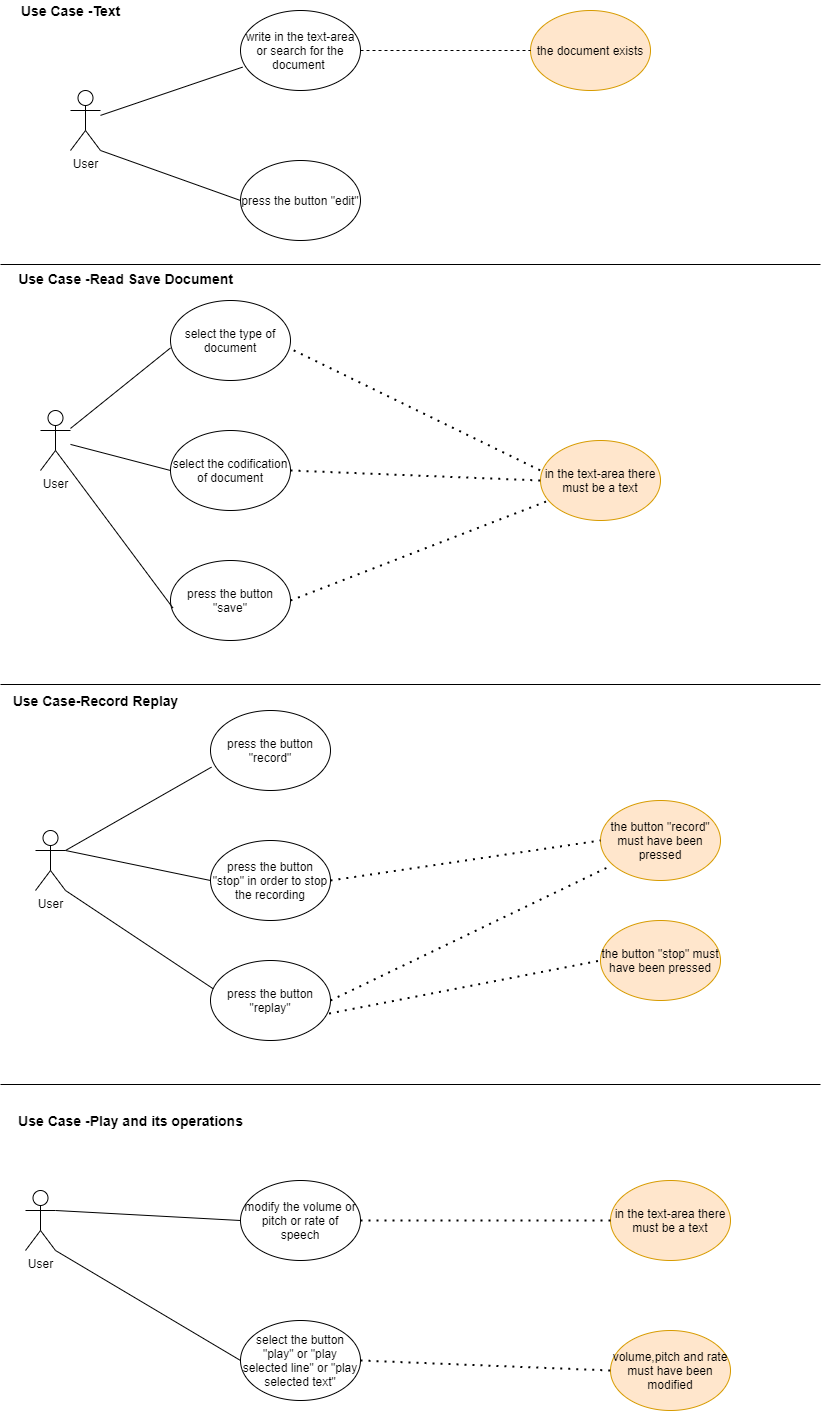

The diagram above was exported from draw.io. Its source (the exported page's mxGraphModel, read from the mxfile embedded in the PNG):
<mxGraphModel dx="1038" dy="580" grid="1" gridSize="10" guides="1" tooltips="1" connect="1" arrows="1" fold="1" page="1" pageScale="1" pageWidth="827" pageHeight="1169" math="0" shadow="0">
  <root>
    <mxCell id="0" />
    <mxCell id="1" parent="0" />
    <mxCell id="II4kyfhKwLcufL6OgG8y-1" value="User" style="shape=umlActor;verticalLabelPosition=bottom;verticalAlign=top;html=1;outlineConnect=0;" vertex="1" parent="1">
      <mxGeometry x="70" y="100" width="30" height="60" as="geometry" />
    </mxCell>
    <mxCell id="II4kyfhKwLcufL6OgG8y-2" value="write in the text-area or search for the document&amp;nbsp;" style="ellipse;whiteSpace=wrap;html=1;" vertex="1" parent="1">
      <mxGeometry x="240" y="20" width="120" height="80" as="geometry" />
    </mxCell>
    <mxCell id="II4kyfhKwLcufL6OgG8y-5" value="press the button &quot;edit&quot;" style="ellipse;whiteSpace=wrap;html=1;" vertex="1" parent="1">
      <mxGeometry x="240" y="170" width="120" height="80" as="geometry" />
    </mxCell>
    <mxCell id="II4kyfhKwLcufL6OgG8y-6" value="the document exists" style="ellipse;whiteSpace=wrap;html=1;fillColor=#ffe6cc;strokeColor=#d79b00;" vertex="1" parent="1">
      <mxGeometry x="530" y="20" width="120" height="80" as="geometry" />
    </mxCell>
    <mxCell id="II4kyfhKwLcufL6OgG8y-7" value="" style="endArrow=none;html=1;entryX=0.017;entryY=0.708;entryDx=0;entryDy=0;entryPerimeter=0;" edge="1" parent="1" source="II4kyfhKwLcufL6OgG8y-1" target="II4kyfhKwLcufL6OgG8y-2">
      <mxGeometry width="50" height="50" relative="1" as="geometry">
        <mxPoint x="390" y="300" as="sourcePoint" />
        <mxPoint x="440" y="250" as="targetPoint" />
      </mxGeometry>
    </mxCell>
    <mxCell id="II4kyfhKwLcufL6OgG8y-8" value="" style="endArrow=none;html=1;exitX=1;exitY=1;exitDx=0;exitDy=0;exitPerimeter=0;entryX=0;entryY=0.5;entryDx=0;entryDy=0;" edge="1" parent="1" source="II4kyfhKwLcufL6OgG8y-1" target="II4kyfhKwLcufL6OgG8y-5">
      <mxGeometry width="50" height="50" relative="1" as="geometry">
        <mxPoint x="390" y="300" as="sourcePoint" />
        <mxPoint x="440" y="250" as="targetPoint" />
      </mxGeometry>
    </mxCell>
    <mxCell id="II4kyfhKwLcufL6OgG8y-9" value="" style="endArrow=none;dashed=1;html=1;exitX=1;exitY=0.5;exitDx=0;exitDy=0;entryX=0;entryY=0.5;entryDx=0;entryDy=0;" edge="1" parent="1" source="II4kyfhKwLcufL6OgG8y-2" target="II4kyfhKwLcufL6OgG8y-6">
      <mxGeometry width="50" height="50" relative="1" as="geometry">
        <mxPoint x="390" y="300" as="sourcePoint" />
        <mxPoint x="440" y="250" as="targetPoint" />
      </mxGeometry>
    </mxCell>
    <mxCell id="II4kyfhKwLcufL6OgG8y-12" value="&lt;b&gt;&lt;font style=&quot;font-size: 14px&quot;&gt;Use Case -Text&lt;/font&gt;&lt;/b&gt;" style="text;html=1;align=center;verticalAlign=middle;resizable=0;points=[];autosize=1;strokeColor=none;" vertex="1" parent="1">
      <mxGeometry x="15" y="10" width="110" height="20" as="geometry" />
    </mxCell>
    <mxCell id="II4kyfhKwLcufL6OgG8y-13" value="" style="line;strokeWidth=1;fillColor=none;align=left;verticalAlign=middle;spacingTop=-1;spacingLeft=3;spacingRight=3;rotatable=0;labelPosition=right;points=[];portConstraint=eastwest;" vertex="1" parent="1">
      <mxGeometry y="270" width="820" height="8" as="geometry" />
    </mxCell>
    <mxCell id="II4kyfhKwLcufL6OgG8y-14" value="&lt;b&gt;&lt;font style=&quot;font-size: 14px&quot;&gt;Use Case -Read Save Document&lt;br&gt;&lt;/font&gt;&lt;/b&gt;" style="text;html=1;align=center;verticalAlign=middle;resizable=0;points=[];autosize=1;strokeColor=none;" vertex="1" parent="1">
      <mxGeometry x="10" y="278" width="230" height="20" as="geometry" />
    </mxCell>
    <mxCell id="II4kyfhKwLcufL6OgG8y-15" value="User" style="shape=umlActor;verticalLabelPosition=bottom;verticalAlign=top;html=1;outlineConnect=0;" vertex="1" parent="1">
      <mxGeometry x="40" y="420" width="30" height="60" as="geometry" />
    </mxCell>
    <mxCell id="II4kyfhKwLcufL6OgG8y-16" value="select the type of document" style="ellipse;whiteSpace=wrap;html=1;" vertex="1" parent="1">
      <mxGeometry x="170" y="310" width="120" height="80" as="geometry" />
    </mxCell>
    <mxCell id="II4kyfhKwLcufL6OgG8y-17" value="select the codification of document" style="ellipse;whiteSpace=wrap;html=1;" vertex="1" parent="1">
      <mxGeometry x="170" y="440" width="120" height="80" as="geometry" />
    </mxCell>
    <mxCell id="II4kyfhKwLcufL6OgG8y-18" value="press the button &quot;save&quot;" style="ellipse;whiteSpace=wrap;html=1;" vertex="1" parent="1">
      <mxGeometry x="170" y="570" width="120" height="80" as="geometry" />
    </mxCell>
    <mxCell id="II4kyfhKwLcufL6OgG8y-19" value="" style="endArrow=none;html=1;entryX=0;entryY=0.593;entryDx=0;entryDy=0;entryPerimeter=0;" edge="1" parent="1" source="II4kyfhKwLcufL6OgG8y-15" target="II4kyfhKwLcufL6OgG8y-16">
      <mxGeometry width="50" height="50" relative="1" as="geometry">
        <mxPoint x="400" y="600" as="sourcePoint" />
        <mxPoint x="450" y="550" as="targetPoint" />
      </mxGeometry>
    </mxCell>
    <mxCell id="II4kyfhKwLcufL6OgG8y-20" value="" style="endArrow=none;html=1;entryX=0;entryY=0.5;entryDx=0;entryDy=0;" edge="1" parent="1" source="II4kyfhKwLcufL6OgG8y-15" target="II4kyfhKwLcufL6OgG8y-17">
      <mxGeometry width="50" height="50" relative="1" as="geometry">
        <mxPoint x="400" y="600" as="sourcePoint" />
        <mxPoint x="450" y="550" as="targetPoint" />
      </mxGeometry>
    </mxCell>
    <mxCell id="II4kyfhKwLcufL6OgG8y-21" value="" style="endArrow=none;html=1;exitX=1;exitY=1;exitDx=0;exitDy=0;exitPerimeter=0;entryX=0.02;entryY=0.593;entryDx=0;entryDy=0;entryPerimeter=0;" edge="1" parent="1" source="II4kyfhKwLcufL6OgG8y-15" target="II4kyfhKwLcufL6OgG8y-18">
      <mxGeometry width="50" height="50" relative="1" as="geometry">
        <mxPoint x="400" y="600" as="sourcePoint" />
        <mxPoint x="450" y="550" as="targetPoint" />
      </mxGeometry>
    </mxCell>
    <mxCell id="II4kyfhKwLcufL6OgG8y-22" value="in the text-area there must be a text" style="ellipse;whiteSpace=wrap;html=1;fillColor=#ffe6cc;strokeColor=#d79b00;" vertex="1" parent="1">
      <mxGeometry x="540" y="450" width="120" height="80" as="geometry" />
    </mxCell>
    <mxCell id="II4kyfhKwLcufL6OgG8y-23" value="" style="endArrow=none;dashed=1;html=1;dashPattern=1 3;strokeWidth=2;exitX=1;exitY=0.5;exitDx=0;exitDy=0;entryX=0;entryY=0.5;entryDx=0;entryDy=0;" edge="1" parent="1" source="II4kyfhKwLcufL6OgG8y-17" target="II4kyfhKwLcufL6OgG8y-22">
      <mxGeometry width="50" height="50" relative="1" as="geometry">
        <mxPoint x="400" y="470" as="sourcePoint" />
        <mxPoint x="450" y="420" as="targetPoint" />
      </mxGeometry>
    </mxCell>
    <mxCell id="II4kyfhKwLcufL6OgG8y-24" value="" style="endArrow=none;dashed=1;html=1;dashPattern=1 3;strokeWidth=2;exitX=1.027;exitY=0.623;exitDx=0;exitDy=0;exitPerimeter=0;entryX=0;entryY=0.375;entryDx=0;entryDy=0;entryPerimeter=0;" edge="1" parent="1" source="II4kyfhKwLcufL6OgG8y-16" target="II4kyfhKwLcufL6OgG8y-22">
      <mxGeometry width="50" height="50" relative="1" as="geometry">
        <mxPoint x="400" y="470" as="sourcePoint" />
        <mxPoint x="450" y="420" as="targetPoint" />
      </mxGeometry>
    </mxCell>
    <mxCell id="II4kyfhKwLcufL6OgG8y-25" value="" style="endArrow=none;dashed=1;html=1;dashPattern=1 3;strokeWidth=2;exitX=1;exitY=0.5;exitDx=0;exitDy=0;" edge="1" parent="1" source="II4kyfhKwLcufL6OgG8y-18" target="II4kyfhKwLcufL6OgG8y-22">
      <mxGeometry width="50" height="50" relative="1" as="geometry">
        <mxPoint x="400" y="470" as="sourcePoint" />
        <mxPoint x="450" y="420" as="targetPoint" />
      </mxGeometry>
    </mxCell>
    <mxCell id="II4kyfhKwLcufL6OgG8y-32" value="" style="line;strokeWidth=1;fillColor=none;align=left;verticalAlign=middle;spacingTop=-1;spacingLeft=3;spacingRight=3;rotatable=0;labelPosition=right;points=[];portConstraint=eastwest;" vertex="1" parent="1">
      <mxGeometry y="690" width="820" height="8" as="geometry" />
    </mxCell>
    <mxCell id="II4kyfhKwLcufL6OgG8y-33" value="&lt;b&gt;&lt;font style=&quot;font-size: 14px&quot;&gt;Use Case-Record Replay&lt;/font&gt;&lt;/b&gt;" style="text;html=1;align=center;verticalAlign=middle;resizable=0;points=[];autosize=1;strokeColor=none;" vertex="1" parent="1">
      <mxGeometry x="5" y="700" width="180" height="20" as="geometry" />
    </mxCell>
    <mxCell id="II4kyfhKwLcufL6OgG8y-34" value="User" style="shape=umlActor;verticalLabelPosition=bottom;verticalAlign=top;html=1;outlineConnect=0;" vertex="1" parent="1">
      <mxGeometry x="35" y="840" width="30" height="60" as="geometry" />
    </mxCell>
    <mxCell id="II4kyfhKwLcufL6OgG8y-43" value="press the button &quot;record&quot;" style="ellipse;whiteSpace=wrap;html=1;" vertex="1" parent="1">
      <mxGeometry x="210" y="720" width="120" height="80" as="geometry" />
    </mxCell>
    <mxCell id="II4kyfhKwLcufL6OgG8y-44" value="press the button &quot;stop&quot; in order to stop the recording" style="ellipse;whiteSpace=wrap;html=1;" vertex="1" parent="1">
      <mxGeometry x="210" y="850" width="120" height="80" as="geometry" />
    </mxCell>
    <mxCell id="II4kyfhKwLcufL6OgG8y-45" value="press the button &quot;replay&quot;" style="ellipse;whiteSpace=wrap;html=1;" vertex="1" parent="1">
      <mxGeometry x="210" y="970" width="120" height="80" as="geometry" />
    </mxCell>
    <mxCell id="II4kyfhKwLcufL6OgG8y-46" value="" style="endArrow=none;html=1;exitX=1;exitY=0.3333333333333333;exitDx=0;exitDy=0;exitPerimeter=0;entryX=0.008;entryY=0.708;entryDx=0;entryDy=0;entryPerimeter=0;" edge="1" parent="1" source="II4kyfhKwLcufL6OgG8y-34" target="II4kyfhKwLcufL6OgG8y-43">
      <mxGeometry width="50" height="50" relative="1" as="geometry">
        <mxPoint x="400" y="870" as="sourcePoint" />
        <mxPoint x="450" y="820" as="targetPoint" />
      </mxGeometry>
    </mxCell>
    <mxCell id="II4kyfhKwLcufL6OgG8y-47" value="" style="endArrow=none;html=1;exitX=1;exitY=0.3333333333333333;exitDx=0;exitDy=0;exitPerimeter=0;entryX=0;entryY=0.5;entryDx=0;entryDy=0;" edge="1" parent="1" source="II4kyfhKwLcufL6OgG8y-34" target="II4kyfhKwLcufL6OgG8y-44">
      <mxGeometry width="50" height="50" relative="1" as="geometry">
        <mxPoint x="400" y="870" as="sourcePoint" />
        <mxPoint x="450" y="820" as="targetPoint" />
      </mxGeometry>
    </mxCell>
    <mxCell id="II4kyfhKwLcufL6OgG8y-48" value="" style="endArrow=none;html=1;exitX=1;exitY=1;exitDx=0;exitDy=0;exitPerimeter=0;entryX=0.022;entryY=0.353;entryDx=0;entryDy=0;entryPerimeter=0;" edge="1" parent="1" source="II4kyfhKwLcufL6OgG8y-34" target="II4kyfhKwLcufL6OgG8y-45">
      <mxGeometry width="50" height="50" relative="1" as="geometry">
        <mxPoint x="400" y="870" as="sourcePoint" />
        <mxPoint x="450" y="820" as="targetPoint" />
      </mxGeometry>
    </mxCell>
    <mxCell id="II4kyfhKwLcufL6OgG8y-49" value="the button &quot;record&quot; must have been pressed" style="ellipse;whiteSpace=wrap;html=1;fillColor=#ffe6cc;strokeColor=#d79b00;" vertex="1" parent="1">
      <mxGeometry x="600" y="810" width="120" height="80" as="geometry" />
    </mxCell>
    <mxCell id="II4kyfhKwLcufL6OgG8y-50" value="&lt;span&gt;the button &quot;stop&quot; must have been pressed&lt;/span&gt;" style="ellipse;whiteSpace=wrap;html=1;fillColor=#ffe6cc;strokeColor=#d79b00;" vertex="1" parent="1">
      <mxGeometry x="600" y="930" width="120" height="80" as="geometry" />
    </mxCell>
    <mxCell id="II4kyfhKwLcufL6OgG8y-51" value="" style="endArrow=none;dashed=1;html=1;dashPattern=1 3;strokeWidth=2;entryX=0;entryY=0.5;entryDx=0;entryDy=0;exitX=1;exitY=0.5;exitDx=0;exitDy=0;" edge="1" parent="1" source="II4kyfhKwLcufL6OgG8y-44" target="II4kyfhKwLcufL6OgG8y-49">
      <mxGeometry width="50" height="50" relative="1" as="geometry">
        <mxPoint x="400" y="820" as="sourcePoint" />
        <mxPoint x="450" y="770" as="targetPoint" />
      </mxGeometry>
    </mxCell>
    <mxCell id="II4kyfhKwLcufL6OgG8y-52" value="" style="endArrow=none;dashed=1;html=1;dashPattern=1 3;strokeWidth=2;entryX=0.078;entryY=0.823;entryDx=0;entryDy=0;entryPerimeter=0;exitX=1;exitY=0.5;exitDx=0;exitDy=0;" edge="1" parent="1" source="II4kyfhKwLcufL6OgG8y-45" target="II4kyfhKwLcufL6OgG8y-49">
      <mxGeometry width="50" height="50" relative="1" as="geometry">
        <mxPoint x="400" y="820" as="sourcePoint" />
        <mxPoint x="450" y="770" as="targetPoint" />
      </mxGeometry>
    </mxCell>
    <mxCell id="II4kyfhKwLcufL6OgG8y-53" value="" style="endArrow=none;dashed=1;html=1;dashPattern=1 3;strokeWidth=2;entryX=0;entryY=0.5;entryDx=0;entryDy=0;exitX=0.988;exitY=0.663;exitDx=0;exitDy=0;exitPerimeter=0;" edge="1" parent="1" source="II4kyfhKwLcufL6OgG8y-45" target="II4kyfhKwLcufL6OgG8y-50">
      <mxGeometry width="50" height="50" relative="1" as="geometry">
        <mxPoint x="400" y="820" as="sourcePoint" />
        <mxPoint x="450" y="770" as="targetPoint" />
      </mxGeometry>
    </mxCell>
    <mxCell id="II4kyfhKwLcufL6OgG8y-54" value="" style="line;strokeWidth=1;fillColor=none;align=left;verticalAlign=middle;spacingTop=-1;spacingLeft=3;spacingRight=3;rotatable=0;labelPosition=right;points=[];portConstraint=eastwest;" vertex="1" parent="1">
      <mxGeometry y="1090" width="820" height="8" as="geometry" />
    </mxCell>
    <mxCell id="II4kyfhKwLcufL6OgG8y-55" value="User" style="shape=umlActor;verticalLabelPosition=bottom;verticalAlign=top;html=1;outlineConnect=0;" vertex="1" parent="1">
      <mxGeometry x="25" y="1200" width="30" height="60" as="geometry" />
    </mxCell>
    <mxCell id="II4kyfhKwLcufL6OgG8y-56" value="&lt;span style=&quot;font-size: 14px&quot;&gt;&lt;b&gt;Use Case -Play and its operations&lt;/b&gt;&lt;/span&gt;" style="text;html=1;align=center;verticalAlign=middle;resizable=0;points=[];autosize=1;strokeColor=none;" vertex="1" parent="1">
      <mxGeometry x="10" y="1120" width="240" height="20" as="geometry" />
    </mxCell>
    <mxCell id="II4kyfhKwLcufL6OgG8y-59" value="modify the volume or pitch or rate of speech" style="ellipse;whiteSpace=wrap;html=1;" vertex="1" parent="1">
      <mxGeometry x="240" y="1190" width="120" height="80" as="geometry" />
    </mxCell>
    <mxCell id="II4kyfhKwLcufL6OgG8y-60" value="select the button &quot;play&quot; or &quot;play selected line&quot; or &quot;play selected text&quot;" style="ellipse;whiteSpace=wrap;html=1;" vertex="1" parent="1">
      <mxGeometry x="240" y="1330" width="120" height="80" as="geometry" />
    </mxCell>
    <mxCell id="II4kyfhKwLcufL6OgG8y-61" value="" style="endArrow=none;html=1;entryX=0;entryY=0.5;entryDx=0;entryDy=0;exitX=1;exitY=0.3333333333333333;exitDx=0;exitDy=0;exitPerimeter=0;" edge="1" parent="1" source="II4kyfhKwLcufL6OgG8y-55" target="II4kyfhKwLcufL6OgG8y-59">
      <mxGeometry width="50" height="50" relative="1" as="geometry">
        <mxPoint x="400" y="1420" as="sourcePoint" />
        <mxPoint x="450" y="1370" as="targetPoint" />
      </mxGeometry>
    </mxCell>
    <mxCell id="II4kyfhKwLcufL6OgG8y-62" value="" style="endArrow=none;html=1;exitX=1;exitY=1;exitDx=0;exitDy=0;exitPerimeter=0;entryX=0;entryY=0.5;entryDx=0;entryDy=0;" edge="1" parent="1" source="II4kyfhKwLcufL6OgG8y-55" target="II4kyfhKwLcufL6OgG8y-60">
      <mxGeometry width="50" height="50" relative="1" as="geometry">
        <mxPoint x="400" y="1420" as="sourcePoint" />
        <mxPoint x="450" y="1370" as="targetPoint" />
      </mxGeometry>
    </mxCell>
    <mxCell id="II4kyfhKwLcufL6OgG8y-63" value="in the text-area there must be a text" style="ellipse;whiteSpace=wrap;html=1;fillColor=#ffe6cc;strokeColor=#d79b00;" vertex="1" parent="1">
      <mxGeometry x="610" y="1190" width="120" height="80" as="geometry" />
    </mxCell>
    <mxCell id="II4kyfhKwLcufL6OgG8y-64" value="" style="endArrow=none;dashed=1;html=1;dashPattern=1 3;strokeWidth=2;exitX=1;exitY=0.5;exitDx=0;exitDy=0;entryX=0;entryY=0.5;entryDx=0;entryDy=0;" edge="1" parent="1" source="II4kyfhKwLcufL6OgG8y-59" target="II4kyfhKwLcufL6OgG8y-63">
      <mxGeometry width="50" height="50" relative="1" as="geometry">
        <mxPoint x="400" y="1280" as="sourcePoint" />
        <mxPoint x="450" y="1230" as="targetPoint" />
      </mxGeometry>
    </mxCell>
    <mxCell id="II4kyfhKwLcufL6OgG8y-65" value="volume,pitch and rate must have been modified" style="ellipse;whiteSpace=wrap;html=1;fillColor=#ffe6cc;strokeColor=#d79b00;" vertex="1" parent="1">
      <mxGeometry x="610" y="1340" width="120" height="80" as="geometry" />
    </mxCell>
    <mxCell id="II4kyfhKwLcufL6OgG8y-66" value="" style="endArrow=none;dashed=1;html=1;dashPattern=1 3;strokeWidth=2;exitX=1;exitY=0.5;exitDx=0;exitDy=0;entryX=0;entryY=0.5;entryDx=0;entryDy=0;" edge="1" parent="1" source="II4kyfhKwLcufL6OgG8y-60" target="II4kyfhKwLcufL6OgG8y-65">
      <mxGeometry width="50" height="50" relative="1" as="geometry">
        <mxPoint x="400" y="1270" as="sourcePoint" />
        <mxPoint x="450" y="1220" as="targetPoint" />
      </mxGeometry>
    </mxCell>
  </root>
</mxGraphModel>